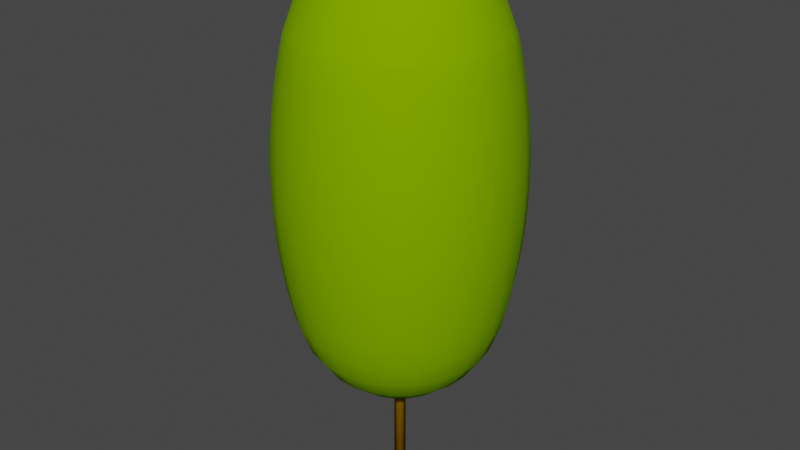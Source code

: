 # Source: LPo14m.blend  (saved by Blender 4.0.36; exported with 4.5.12 LTS)
import bpy
from mathutils import Matrix  # noqa: F401  (used for matrix-valued properties, if any)

bpy.ops.wm.read_factory_settings(use_empty=True)
scene = bpy.context.scene
scene.name = 'Scene'

# ---- collections
col_collection = bpy.data.collections.new('Collection'); scene.collection.children.link(col_collection)

# ---- materials (node trees are filled in below, after node groups)
mat_surface_style_3803 = bpy.data.materials.new('surface-style-3803')
mat_surface_style_3803.use_transparent_shadow = False
mat_surface_style_3803.diffuse_color = (0.1961, 0.3922, 0.0, 1.0)
mat_surface_style_3803.roughness = 1.0
mat_trunk = bpy.data.materials.new('Trunk')
mat_trunk.use_transparent_shadow = False
mat_trunk.diffuse_color = (0.3922, 0.1961, 0.0, 1.0)
mat_trunk.roughness = 1.0

# ---- material node trees
mat_surface_style_3803.use_nodes = True; mat_surface_style_3803.node_tree.nodes.clear()
_N = mat_surface_style_3803.node_tree.nodes; _L = mat_surface_style_3803.node_tree.links
n0 = _N.new('ShaderNodeBsdfPrincipled'); n0.name = 'Principled BSDF'; n0.location = (0, 300)
n0.inputs[0].default_value = (0.1961, 0.3922, 0.0, 1.0)
n0.inputs[2].default_value = 1.0
n0.inputs[3].default_value = 1.45
n0.inputs[13].default_value = 0.0
n1 = _N.new('ShaderNodeOutputMaterial'); n1.name = 'Material Output'; n1.location = (280, 300)
_L.new(n0.outputs[0], n1.inputs[0])
n1.is_active_output = True
mat_trunk.use_nodes = True; mat_trunk.node_tree.nodes.clear()
_N = mat_trunk.node_tree.nodes; _L = mat_trunk.node_tree.links
n0 = _N.new('ShaderNodeBsdfPrincipled'); n0.name = 'Principled BSDF'; n0.location = (0, 300)
n0.inputs[0].default_value = (0.3922, 0.1961, 0.0, 1.0)
n0.inputs[2].default_value = 1.0
n0.inputs[3].default_value = 1.45
n0.inputs[13].default_value = 0.0
n1 = _N.new('ShaderNodeOutputMaterial'); n1.name = 'Material Output'; n1.location = (280, 300)
_L.new(n0.outputs[0], n1.inputs[0])
n1.is_active_output = True

# ---- world
world_world = bpy.data.worlds.new('World'); scene.world = world_world
world_world.use_nodes = True; world_world.node_tree.nodes.clear()
_N = world_world.node_tree.nodes; _L = world_world.node_tree.links
n0 = _N.new('ShaderNodeOutputWorld'); n0.name = 'World Output'; n0.location = (300, 300)
n1 = _N.new('ShaderNodeBackground'); n1.name = 'Background'; n1.location = (10, 300)
n1.inputs[0].default_value = (0.05088, 0.05088, 0.05088, 1.0)
_L.new(n1.outputs[0], n0.inputs[0])
n0.is_active_output = True
world_world.color = (0.05088, 0.05088, 0.05088)
world_world.use_sun_shadow = False
world_world.sun_shadow_jitter_overblur = 0.0

# ---- meshes
me_lpo14m = bpy.data.meshes.new('LPo14m')
me_lpo14m.from_pydata([(0.6949, 0.04927, 13.9), (0.6585, 0.2275, 13.9), (9.24e-14, 1.848e-13, 14.0), (0.5772, 0.3901, 13.9), (1.272, 0.4394, 13.6), (1.115, 0.7537, 13.6), (1.799, 0.6214, 13.13), (1.577, 1.066, 13.13), (0.882, 1.017, 13.6), (1.247, 1.438, 13.13), (0.5888, 1.21, 13.6), (0.8327, 1.712, 13.13), (0.4566, 0.5262, 13.9), (0.3048, 0.6265, 13.9), (1.528, 1.761, 12.52), (1.02, 2.096, 12.52), (1.343, 0.09518, 13.6), (1.899, 0.1346, 13.13), (1.931, 1.305, 12.52), (1.69, 1.948, 11.86), (1.704, 1.964, 11.81), (1.138, 2.338, 11.81), (1.128, 2.319, 11.86), (0.4426, 2.289, 12.52), (0.4937, 2.553, 11.81), (0.4896, 2.532, 11.86), (2.203, 0.7611, 12.52), (2.137, 1.444, 11.86), (2.154, 1.456, 11.81), (0.684, -0.1323, 13.9), (1.321, -0.2555, 13.6), (1.869, -0.3614, 13.13), (2.289, -0.4426, 12.52), (2.325, 0.1649, 12.52), (2.438, 0.842, 11.86), (2.458, 0.8489, 11.81), (2.572, 0.1824, 11.86), (2.594, 0.1839, 11.81), (2.532, -0.4896, 11.86), (2.553, -0.4937, 11.81), (0.6265, -0.3048, 13.9), (1.21, -0.5888, 13.6), (1.712, -0.8327, 13.13), (2.096, -1.02, 12.52), (2.319, -1.128, 11.86), (2.338, -1.138, 11.81), (0.5262, -0.4566, 13.9), (1.017, -0.882, 13.6), (1.438, -1.247, 13.13), (1.761, -1.528, 12.52), (1.948, -1.69, 11.86), (1.964, -1.704, 11.81), (0.3901, -0.5772, 13.9), (0.7537, -1.115, 13.6), (1.066, -1.577, 13.13), (1.305, -1.931, 12.52), (1.444, -2.137, 11.86), (1.456, -2.154, 11.81), (0.4394, -1.272, 13.6), (0.6214, -1.799, 13.13), (0.7611, -2.203, 12.52), (0.842, -2.438, 11.86), (0.8489, -2.458, 11.81), (0.09518, -1.343, 13.6), (0.1346, -1.899, 13.13), (0.04927, -0.6949, 13.9), (0.2275, -0.6585, 13.9), (0.1649, -2.325, 12.52), (0.1824, -2.572, 11.86), (0.1839, -2.594, 11.81), (-0.1323, -0.684, 13.9), (-0.2555, -1.321, 13.6), (-0.3614, -1.869, 13.13), (-0.4426, -2.289, 12.52), (-0.4896, -2.532, 11.86), (-0.4937, -2.553, 11.81), (-1.128, -2.319, 11.86), (-1.02, -2.096, 12.52), (-1.138, -2.338, 11.81), (-1.69, -1.948, 11.86), (-1.528, -1.761, 12.52), (-1.704, -1.964, 11.81), (-1.931, -1.305, 12.52), (-2.137, -1.444, 11.86), (-2.154, -1.456, 11.81), (-1.577, -1.066, 13.13), (-1.247, -1.438, 13.13), (-1.115, -0.7537, 13.6), (-0.882, -1.017, 13.6), (-0.5772, -0.3901, 13.9), (-0.4566, -0.5262, 13.9), (-0.6585, -0.2275, 13.9), (-1.272, -0.4394, 13.6), (-1.799, -0.6214, 13.13), (-2.203, -0.7611, 12.52), (-2.438, -0.842, 11.86), (-2.458, -0.8489, 11.81), (-0.6949, -0.04927, 13.9), (-1.343, -0.09518, 13.6), (-1.899, -0.1346, 13.13), (-2.325, -0.1649, 12.52), (-2.572, -0.1824, 11.86), (-2.594, -0.1839, 11.81), (-0.684, 0.1323, 13.9), (-1.321, 0.2555, 13.6), (-1.869, 0.3614, 13.13), (-2.289, 0.4426, 12.52), (-2.532, 0.4896, 11.86), (-2.553, 0.4937, 11.81), (-0.3048, -0.6265, 13.9), (-0.5888, -1.21, 13.6), (-0.8327, -1.712, 13.13), (-0.6265, 0.3048, 13.9), (-1.21, 0.5888, 13.6), (-1.712, 0.8327, 13.13), (-2.096, 1.02, 12.52), (-2.319, 1.128, 11.86), (-2.338, 1.138, 11.81), (-0.5262, 0.4566, 13.9), (-1.017, 0.882, 13.6), (-1.438, 1.247, 13.13), (-1.761, 1.528, 12.52), (-1.948, 1.69, 11.86), (-1.964, 1.704, 11.81), (-0.3901, 0.5772, 13.9), (-0.7537, 1.115, 13.6), (-1.066, 1.577, 13.13), (-1.305, 1.931, 12.52), (-1.444, 2.137, 11.86), (-1.456, 2.154, 11.81), (-0.2275, 0.6585, 13.9), (-0.4394, 1.272, 13.6), (-0.6214, 1.799, 13.13), (-0.7611, 2.203, 12.52), (-0.842, 2.438, 11.86), (-0.8489, 2.458, 11.81), (0.1323, 0.684, 13.9), (-0.04927, 0.6949, 13.9), (0.2555, 1.321, 13.6), (0.3614, 1.869, 13.13), (-0.09518, 1.343, 13.6), (-0.1346, 1.899, 13.13), (-0.1649, 2.325, 12.52), (-0.1839, 2.594, 11.81), (-0.1824, 2.572, 11.86), (2.721, 0.1929, 11.23), (2.579, 0.8906, 11.23), (2.826, 0.2003, 10.64), (2.678, 0.9249, 10.64), (2.908, 0.2061, 10.04), (2.755, 0.9517, 10.04), (2.966, 0.2103, 9.448), (2.811, 0.9708, 9.448), (3.001, 0.2128, 8.85), (2.844, 0.9823, 8.85), (2.464, 1.665, 9.448), (2.493, 1.685, 8.85), (2.415, 1.632, 10.04), (2.347, 1.586, 10.64), (2.26, 1.528, 11.23), (1.949, 2.246, 9.448), (1.972, 2.273, 8.85), (1.91, 2.202, 10.04), (1.857, 2.14, 10.64), (1.788, 2.061, 11.23), (1.301, 2.674, 9.448), (1.316, 2.705, 8.85), (0.5646, 2.919, 9.448), (0.5712, 2.954, 8.85), (1.275, 2.621, 10.04), (0.5534, 2.862, 10.04), (1.239, 2.547, 10.64), (0.5379, 2.781, 10.64), (1.194, 2.453, 11.23), (0.5179, 2.678, 11.23), (-0.2103, 2.966, 9.448), (-0.2128, 3.001, 8.85), (1.319, 2.711, 8.55), (1.321, 2.716, 8.25), (0.5735, 2.965, 8.25), (0.5723, 2.96, 8.55), (2.849, 0.9842, 8.55), (2.855, 0.9861, 8.25), (2.502, 1.691, 8.25), (2.498, 1.688, 8.55), (2.844, 0.9823, 7.65), (2.493, 1.685, 7.65), (3.013, 0.2136, 8.25), (3.001, 0.2128, 7.65), (2.966, 0.2103, 7.052), (2.811, 0.9708, 7.052), (2.908, 0.2061, 6.456), (2.755, 0.9517, 6.456), (2.826, 0.2003, 5.863), (2.678, 0.9249, 5.863), (2.721, 0.1929, 5.274), (2.579, 0.8906, 5.274), (2.594, 0.1839, 4.692), (2.458, 0.8489, 4.692), (2.325, 0.1649, 3.979), (2.203, 0.7611, 3.979), (1.899, 0.1346, 3.366), (1.799, 0.6214, 3.366), (1.343, 0.09518, 2.896), (1.272, 0.4394, 2.896), (0.6949, 0.04927, 2.601), (0.6585, 0.2275, 2.601), (9.24e-14, 1.848e-13, 2.5), (0.684, -0.1323, 2.601), (0.5772, 0.3901, 2.601), (1.115, 0.7537, 2.896), (1.577, 1.066, 3.366), (1.931, 1.305, 3.979), (2.154, 1.456, 4.692), (2.26, 1.528, 5.274), (2.347, 1.586, 5.863), (2.415, 1.632, 6.456), (2.464, 1.665, 7.052), (0.4566, 0.5262, 2.601), (0.882, 1.017, 2.896), (1.247, 1.438, 3.366), (1.528, 1.761, 3.979), (1.02, 2.096, 3.979), (0.8327, 1.712, 3.366), (1.704, 1.964, 4.692), (1.138, 2.338, 4.692), (1.788, 2.061, 5.274), (1.194, 2.453, 5.274), (1.857, 2.14, 5.863), (1.239, 2.547, 5.863), (1.91, 2.202, 6.456), (1.949, 2.246, 7.052), (1.275, 2.621, 6.456), (1.972, 2.273, 7.65), (1.301, 2.674, 7.052), (1.316, 2.705, 7.65), (1.979, 2.281, 8.25), (0.4426, 2.289, 3.979), (0.3614, 1.869, 3.366), (0.5888, 1.21, 2.896), (0.2555, 1.321, 2.896), (0.3048, 0.6265, 2.601), (0.1323, 0.684, 2.601), (0.4937, 2.553, 4.692), (0.5179, 2.678, 5.274), (0.5379, 2.781, 5.863), (0.5534, 2.862, 6.456), (2.965, -0.5735, 8.25), (2.954, -0.5712, 7.65), (2.919, -0.5646, 7.052), (2.862, -0.5534, 6.456), (2.781, -0.5379, 5.863), (2.678, -0.5179, 5.274), (2.553, -0.4937, 4.692), (2.289, -0.4426, 3.979), (1.869, -0.3614, 3.366), (1.321, -0.2555, 2.896), (1.976, 2.277, 8.55), (2.678, -0.5179, 11.23), (2.781, -0.5379, 10.64), (2.862, -0.5534, 10.04), (2.919, -0.5646, 9.448), (2.954, -0.5712, 8.85), (2.716, -1.321, 8.25), (2.705, -1.316, 7.65), (2.674, -1.301, 7.052), (2.621, -1.275, 6.456), (2.547, -1.239, 5.863), (2.453, -1.194, 5.274), (2.338, -1.138, 4.692), (2.096, -1.02, 3.979), (1.712, -0.8327, 3.366), (1.21, -0.5888, 2.896), (0.6265, -0.3048, 2.601), (3.007, 0.2132, 8.55), (2.453, -1.194, 11.23), (2.547, -1.239, 10.64), (2.621, -1.275, 10.04), (2.674, -1.301, 9.448), (2.705, -1.316, 8.85), (2.281, -1.979, 8.25), (2.273, -1.972, 7.65), (2.246, -1.949, 7.052), (2.202, -1.91, 6.456), (2.14, -1.857, 5.863), (2.061, -1.788, 5.274), (1.964, -1.704, 4.692), (1.761, -1.528, 3.979), (1.438, -1.247, 3.366), (1.017, -0.882, 2.896), (0.5262, -0.4566, 2.601), (2.96, -0.5723, 8.55), (2.711, -1.319, 8.55), (2.061, -1.788, 11.23), (2.14, -1.857, 10.64), (2.202, -1.91, 10.04), (2.246, -1.949, 9.448), (2.273, -1.972, 8.85), (1.691, -2.502, 8.25), (1.685, -2.493, 7.65), (1.665, -2.464, 7.052), (1.632, -2.415, 6.456), (1.586, -2.347, 5.863), (1.528, -2.26, 5.274), (1.456, -2.154, 4.692), (1.305, -1.931, 3.979), (1.066, -1.577, 3.366), (0.7537, -1.115, 2.896), (0.3901, -0.5772, 2.601), (2.277, -1.976, 8.55), (1.528, -2.26, 11.23), (1.586, -2.347, 10.64), (1.632, -2.415, 10.04), (1.665, -2.464, 9.448), (1.685, -2.493, 8.85), (0.9861, -2.855, 8.25), (0.9823, -2.844, 7.65), (0.9708, -2.811, 7.052), (0.9517, -2.755, 6.456), (0.9249, -2.678, 5.863), (0.8906, -2.579, 5.274), (0.8489, -2.458, 4.692), (0.7611, -2.203, 3.979), (0.6214, -1.799, 3.366), (0.4394, -1.272, 2.896), (0.2275, -0.6585, 2.601), (1.688, -2.498, 8.55), (0.8906, -2.579, 11.23), (0.9249, -2.678, 10.64), (0.9517, -2.755, 10.04), (0.9708, -2.811, 9.448), (0.9823, -2.844, 8.85), (0.2136, -3.013, 8.25), (0.2128, -3.001, 7.65), (0.2103, -2.966, 7.052), (0.2061, -2.908, 6.456), (0.2003, -2.826, 5.863), (0.1929, -2.721, 5.274), (0.1839, -2.594, 4.692), (0.1649, -2.325, 3.979), (0.1346, -1.899, 3.366), (0.09518, -1.343, 2.896), (0.04927, -0.6949, 2.601), (0.9842, -2.849, 8.55), (0.1929, -2.721, 11.23), (0.2003, -2.826, 10.64), (0.2061, -2.908, 10.04), (0.2103, -2.966, 9.448), (0.2128, -3.001, 8.85), (-0.5735, -2.965, 8.25), (-0.5712, -2.954, 7.65), (-0.5646, -2.919, 7.052), (-0.5534, -2.862, 6.456), (-0.5379, -2.781, 5.863), (-0.5179, -2.678, 5.274), (-0.4937, -2.553, 4.692), (-0.4426, -2.289, 3.979), (-0.3614, -1.869, 3.366), (-0.2555, -1.321, 2.896), (-0.1323, -0.684, 2.601), (0.2132, -3.007, 8.55), (-0.5179, -2.678, 11.23), (-0.5379, -2.781, 10.64), (-0.5534, -2.862, 10.04), (-0.5646, -2.919, 9.448), (-0.5712, -2.954, 8.85), (-1.321, -2.716, 8.25), (-1.316, -2.705, 7.65), (-1.301, -2.674, 7.052), (-1.275, -2.621, 6.456), (-1.239, -2.547, 5.863), (-1.194, -2.453, 5.274), (-1.138, -2.338, 4.692), (-1.02, -2.096, 3.979), (-0.8327, -1.712, 3.366), (-0.5888, -1.21, 2.896), (-0.3048, -0.6265, 2.601), (-0.5723, -2.96, 8.55), (-1.194, -2.453, 11.23), (-1.239, -2.547, 10.64), (-1.275, -2.621, 10.04), (-1.301, -2.674, 9.448), (-1.316, -2.705, 8.85), (-1.979, -2.281, 8.25), (-1.972, -2.273, 7.65), (-1.949, -2.246, 7.052), (-1.91, -2.202, 6.456), (-1.857, -2.14, 5.863), (-1.788, -2.061, 5.274), (-1.704, -1.964, 4.692), (-1.528, -1.761, 3.979), (-1.247, -1.438, 3.366), (-0.882, -1.017, 2.896), (-0.4566, -0.5262, 2.601), (-1.319, -2.711, 8.55), (-1.788, -2.061, 11.23), (-1.857, -2.14, 10.64), (-1.91, -2.202, 10.04), (-1.949, -2.246, 9.448), (-1.972, -2.273, 8.85), (-2.502, -1.691, 8.25), (-2.493, -1.685, 7.65), (-2.464, -1.665, 7.052), (-2.415, -1.632, 6.456), (-2.347, -1.586, 5.863), (-2.26, -1.528, 5.274), (-2.154, -1.456, 4.692), (-1.931, -1.305, 3.979), (-1.577, -1.066, 3.366), (-1.115, -0.7537, 2.896), (-0.5772, -0.3901, 2.601), (-1.976, -2.277, 8.55), (-2.26, -1.528, 11.23), (-2.347, -1.586, 10.64), (-2.415, -1.632, 10.04), (-2.464, -1.665, 9.448), (-2.493, -1.685, 8.85), (-2.855, -0.9861, 8.25), (-2.844, -0.9823, 7.65), (-2.811, -0.9708, 7.052), (-2.755, -0.9517, 6.456), (-2.678, -0.9249, 5.863), (-2.579, -0.8906, 5.274), (-2.458, -0.8489, 4.692), (-2.203, -0.7611, 3.979), (-1.799, -0.6214, 3.366), (-1.272, -0.4394, 2.896), (-0.6585, -0.2275, 2.601), (-2.498, -1.688, 8.55), (-2.579, -0.8906, 11.23), (-2.678, -0.9249, 10.64), (-2.755, -0.9517, 10.04), (-2.811, -0.9708, 9.448), (-2.844, -0.9823, 8.85), (-3.013, -0.2136, 8.25), (-3.001, -0.2128, 7.65), (-2.966, -0.2103, 7.052), (-2.908, -0.2061, 6.456), (-2.826, -0.2003, 5.863), (-2.721, -0.1929, 5.274), (-2.594, -0.1839, 4.692), (-2.325, -0.1649, 3.979), (-1.899, -0.1346, 3.366), (-1.343, -0.09518, 2.896), (-0.6949, -0.04927, 2.601), (-2.849, -0.9842, 8.55), (-2.721, -0.1929, 11.23), (-2.826, -0.2003, 10.64), (-2.908, -0.2061, 10.04), (-2.966, -0.2103, 9.448), (-3.001, -0.2128, 8.85), (-2.965, 0.5735, 8.25), (-2.954, 0.5712, 7.65), (-2.919, 0.5646, 7.052), (-2.862, 0.5534, 6.456), (-2.781, 0.5379, 5.863), (-2.678, 0.5179, 5.274), (-2.553, 0.4937, 4.692), (-2.289, 0.4426, 3.979), (-1.869, 0.3614, 3.366), (-1.321, 0.2555, 2.896), (-0.684, 0.1323, 2.601), (-3.007, -0.2132, 8.55), (-2.678, 0.5179, 11.23), (-2.781, 0.5379, 10.64), (-2.862, 0.5534, 10.04), (-2.919, 0.5646, 9.448), (-2.954, 0.5712, 8.85), (-2.716, 1.321, 8.25), (-2.705, 1.316, 7.65), (-2.674, 1.301, 7.052), (-2.621, 1.275, 6.456), (-2.547, 1.239, 5.863), (-2.453, 1.194, 5.274), (-2.338, 1.138, 4.692), (-2.096, 1.02, 3.979), (-1.712, 0.8327, 3.366), (-1.21, 0.5888, 2.896), (-0.6265, 0.3048, 2.601), (-2.96, 0.5723, 8.55), (-2.453, 1.194, 11.23), (-2.547, 1.239, 10.64), (-2.621, 1.275, 10.04), (-2.674, 1.301, 9.448), (-2.705, 1.316, 8.85), (-2.281, 1.979, 8.25), (-2.273, 1.972, 7.65), (-2.246, 1.949, 7.052), (-2.202, 1.91, 6.456), (-2.14, 1.857, 5.863), (-2.061, 1.788, 5.274), (-1.964, 1.704, 4.692), (-1.761, 1.528, 3.979), (-1.438, 1.247, 3.366), (-1.017, 0.882, 2.896), (-0.5262, 0.4566, 2.601), (-2.711, 1.319, 8.55), (-2.061, 1.788, 11.23), (-2.14, 1.857, 10.64), (-2.202, 1.91, 10.04), (-2.246, 1.949, 9.448), (-2.273, 1.972, 8.85), (-1.691, 2.502, 8.25), (-1.685, 2.493, 7.65), (-1.665, 2.464, 7.052), (-1.632, 2.415, 6.456), (-1.586, 2.347, 5.863), (-1.528, 2.26, 5.274), (-1.456, 2.154, 4.692), (-1.305, 1.931, 3.979), (-1.066, 1.577, 3.366), (-0.7537, 1.115, 2.896), (-0.3901, 0.5772, 2.601), (-2.277, 1.976, 8.55), (-1.528, 2.26, 11.23), (-1.586, 2.347, 10.64), (-1.632, 2.415, 10.04), (-1.665, 2.464, 9.448), (-1.685, 2.493, 8.85), (-0.9861, 2.855, 8.25), (-0.9823, 2.844, 7.65), (-0.9708, 2.811, 7.052), (-0.9517, 2.755, 6.456), (-0.9249, 2.678, 5.863), (-0.8906, 2.579, 5.274), (-0.8489, 2.458, 4.692), (-0.7611, 2.203, 3.979), (-0.6214, 1.799, 3.366), (-0.4394, 1.272, 2.896), (-0.2275, 0.6585, 2.601), (-1.688, 2.498, 8.55), (-0.8906, 2.579, 11.23), (-0.9249, 2.678, 10.64), (-0.9517, 2.755, 10.04), (-0.9708, 2.811, 9.448), (-0.9823, 2.844, 8.85), (-0.2136, 3.013, 8.25), (-0.2128, 3.001, 7.65), (-0.2103, 2.966, 7.052), (-0.2061, 2.908, 6.456), (-0.2003, 2.826, 5.863), (-0.1929, 2.721, 5.274), (-0.1839, 2.594, 4.692), (-0.1649, 2.325, 3.979), (-0.1346, 1.899, 3.366), (-0.09518, 1.343, 2.896), (-0.04927, 0.6949, 2.601), (-0.9842, 2.849, 8.55), (-0.1929, 2.721, 11.23), (-0.2003, 2.826, 10.64), (-0.2061, 2.908, 10.04), (-0.2132, 3.007, 8.55), (0.5712, 2.954, 7.65), (0.5646, 2.919, 7.052), (0.1473, -0.02848, 13.9), (0.1349, -0.06563, 13.9), (0.149, -1.125e-08, 13.9), (0.1496, 0.01061, 13.9), (0.1418, 0.04897, 13.9), (0.1243, 0.084, 13.9), (0.0983, 0.1133, 13.9), (0.06563, 0.1349, 13.9), (0.02848, 0.1473, 13.9), (-0.01061, 0.1496, 13.9), (-0.04897, 0.1418, 13.9), (-0.084, 0.1243, 13.9), (-0.1133, 0.0983, 13.9), (-0.1349, 0.06563, 13.9), (-0.1473, 0.02848, 13.9), (-0.149, 1.125e-08, 13.9), (-0.1496, -0.01061, 13.9), (-0.1418, -0.04897, 13.9), (-0.1243, -0.084, 13.9), (-0.0983, -0.1133, 13.9), (-0.06563, -0.1349, 13.9), (-0.02848, -0.1473, 13.9), (0.01061, -0.1496, 13.9), (0.04897, -0.1418, 13.9), (0.084, -0.1243, 13.9), (0.1133, -0.0983, 13.9), (0.084, -0.1243, 0.0), (0.04897, -0.1418, 0.0), (0.1133, -0.0983, 0.0), (0.1349, -0.06563, 0.0), (0.1473, -0.02848, 0.0), (0.01061, -0.1496, 0.0), (-0.02848, -0.1473, 0.0), (-0.06563, -0.1349, 0.0), (-0.0983, -0.1133, 0.0), (-0.1243, -0.084, 0.0), (-0.1418, -0.04897, 0.0), (-0.1496, -0.01061, 0.0), (-0.149, 1.125e-08, 0.0), (-0.1473, 0.02848, 0.0), (-0.1349, 0.06563, 0.0), (-0.1133, 0.0983, 0.0), (-0.084, 0.1243, 0.0), (-0.04897, 0.1418, 0.0), (-0.01061, 0.1496, 0.0), (0.02848, 0.1473, 0.0), (0.06563, 0.1349, 0.0), (0.0983, 0.1133, 0.0), (0.1243, 0.084, 0.0), (0.1418, 0.04897, 0.0), (0.1496, 0.01061, 0.0), (0.149, -1.125e-08, 0.0)], [], [(1, 2, 0), (3, 2, 1), (1, 4, 5), (1, 5, 3), (4, 6, 7), (4, 7, 5), (8, 7, 9), (5, 7, 8), (11, 10, 8), (11, 8, 9), (12, 5, 8), (3, 5, 12), (10, 13, 12), (10, 12, 8), (12, 2, 3), (12, 13, 2), (9, 14, 15), (9, 15, 11), (1, 16, 4), (0, 16, 1), (4, 17, 6), (16, 17, 4), (18, 9, 7), (14, 9, 18), (21, 19, 20), (22, 19, 21), (14, 19, 22), (15, 14, 22), (22, 21, 24), (22, 24, 25), (22, 25, 23), (15, 22, 23), (18, 7, 6), (18, 6, 26), (27, 14, 18), (27, 20, 19), (27, 19, 14), (28, 20, 27), (0, 2, 29), (29, 30, 16), (29, 16, 0), (30, 31, 17), (30, 17, 16), (33, 17, 31), (33, 31, 32), (33, 6, 17), (26, 6, 33), (27, 18, 26), (34, 28, 27), (34, 27, 26), (35, 28, 34), (36, 26, 33), (34, 36, 37), (34, 26, 36), (35, 34, 37), (36, 32, 38), (36, 38, 39), (36, 33, 32), (37, 36, 39), (29, 2, 40), (29, 41, 30), (40, 41, 29), (41, 42, 31), (41, 31, 30), (32, 31, 42), (32, 42, 43), (38, 43, 44), (38, 44, 45), (38, 32, 43), (39, 38, 45), (40, 2, 46), (47, 41, 40), (46, 47, 40), (48, 42, 41), (47, 48, 41), (42, 48, 49), (43, 42, 49), (50, 44, 43), (50, 43, 49), (51, 45, 44), (51, 44, 50), (52, 53, 47), (52, 47, 46), (53, 54, 48), (53, 48, 47), (49, 48, 54), (49, 54, 55), (50, 56, 57), (50, 57, 51), (55, 56, 50), (49, 55, 50), (53, 59, 54), (58, 59, 53), (60, 54, 59), (55, 54, 60), (56, 61, 62), (56, 62, 57), (60, 61, 56), (55, 60, 56), (63, 64, 59), (63, 59, 58), (66, 63, 58), (65, 63, 66), (67, 59, 64), (60, 59, 67), (61, 67, 68), (61, 60, 67), (62, 68, 69), (62, 61, 68), (65, 71, 63), (70, 71, 65), (65, 2, 70), (71, 72, 64), (71, 64, 63), (73, 64, 72), (67, 64, 73), (68, 73, 74), (68, 67, 73), (69, 74, 75), (69, 68, 74), (73, 77, 76), (74, 73, 76), (75, 76, 78), (75, 74, 76), (76, 79, 81), (76, 81, 78), (77, 80, 79), (77, 79, 76), (79, 80, 82), (83, 79, 82), (84, 81, 79), (84, 79, 83), (85, 82, 80), (85, 80, 86), (86, 88, 87), (86, 87, 85), (88, 90, 89), (88, 89, 87), (2, 89, 90), (91, 89, 2), (92, 89, 91), (87, 89, 92), (93, 87, 92), (85, 87, 93), (85, 94, 82), (93, 94, 85), (95, 83, 82), (95, 82, 94), (96, 84, 83), (96, 83, 95), (97, 91, 2), (92, 91, 97), (92, 97, 98), (99, 92, 98), (93, 92, 99), (99, 100, 94), (99, 94, 93), (101, 102, 96), (101, 96, 95), (100, 95, 94), (100, 101, 95), (103, 97, 2), (98, 97, 103), (98, 103, 104), (99, 98, 104), (99, 104, 105), (105, 106, 100), (105, 100, 99), (107, 108, 102), (107, 102, 101), (106, 101, 100), (106, 107, 101), (46, 2, 52), (52, 58, 53), (66, 58, 52), (66, 2, 65), (52, 2, 66), (70, 2, 109), (70, 110, 71), (109, 110, 70), (109, 2, 90), (71, 111, 72), (110, 111, 71), (88, 110, 109), (90, 88, 109), (72, 111, 77), (73, 72, 77), (86, 111, 110), (88, 86, 110), (111, 86, 80), (77, 111, 80), (112, 103, 2), (113, 103, 112), (104, 103, 113), (114, 104, 113), (105, 104, 114), (115, 106, 105), (114, 115, 105), (116, 117, 108), (116, 108, 107), (116, 107, 106), (115, 116, 106), (118, 112, 2), (113, 112, 118), (113, 118, 119), (114, 113, 119), (114, 119, 120), (120, 121, 115), (120, 115, 114), (116, 115, 121), (122, 116, 121), (123, 117, 116), (123, 116, 122), (2, 124, 118), (125, 118, 124), (119, 118, 125), (126, 119, 125), (120, 119, 126), (120, 127, 121), (126, 127, 120), (123, 128, 129), (122, 128, 123), (121, 127, 128), (121, 128, 122), (130, 124, 2), (125, 124, 130), (125, 130, 131), (126, 125, 131), (126, 131, 132), (132, 133, 127), (132, 127, 126), (129, 134, 135), (128, 134, 129), (133, 134, 128), (127, 133, 128), (13, 136, 2), (137, 130, 2), (138, 136, 13), (138, 13, 10), (136, 137, 2), (11, 138, 10), (139, 138, 11), (138, 137, 136), (140, 137, 138), (11, 15, 23), (11, 23, 139), (132, 142, 133), (141, 142, 132), (141, 140, 138), (141, 138, 139), (139, 23, 142), (139, 142, 141), (25, 24, 143), (25, 143, 144), (142, 25, 144), (23, 25, 142), (144, 143, 135), (144, 135, 134), (142, 134, 133), (142, 144, 134), (140, 130, 137), (131, 130, 140), (132, 131, 140), (132, 140, 141), (35, 37, 145), (146, 35, 145), (147, 146, 145), (147, 148, 146), (149, 148, 147), (149, 150, 148), (151, 150, 149), (151, 152, 150), (153, 152, 151), (153, 154, 152), (152, 156, 155), (154, 156, 152), (150, 155, 157), (152, 155, 150), (148, 157, 158), (150, 157, 148), (146, 158, 159), (148, 158, 146), (35, 159, 28), (146, 159, 35), (155, 161, 160), (156, 161, 155), (155, 162, 157), (155, 160, 162), (157, 163, 158), (157, 162, 163), (158, 164, 159), (158, 163, 164), (159, 20, 28), (159, 164, 20), (166, 160, 161), (165, 160, 166), (168, 165, 166), (167, 165, 168), (167, 169, 165), (170, 169, 167), (165, 162, 160), (169, 162, 165), (172, 171, 169), (172, 169, 170), (174, 173, 171), (174, 171, 172), (171, 163, 162), (171, 162, 169), (24, 21, 173), (24, 173, 174), (171, 164, 163), (173, 164, 171), (173, 20, 164), (21, 20, 173), (176, 167, 168), (175, 167, 176), (179, 177, 178), (180, 177, 179), (168, 166, 177), (168, 177, 180), (154, 184, 156), (181, 183, 184), (181, 184, 154), (182, 183, 181), (185, 183, 182), (185, 186, 183), (188, 182, 187), (188, 185, 182), (188, 190, 185), (189, 190, 188), (189, 192, 190), (191, 192, 189), (191, 194, 192), (193, 194, 191), (193, 196, 194), (195, 196, 193), (198, 196, 195), (198, 195, 197), (200, 198, 197), (200, 197, 199), (202, 200, 199), (202, 199, 201), (201, 203, 204), (201, 204, 202), (203, 205, 206), (203, 206, 204), (205, 207, 206), (205, 208, 207), (206, 207, 209), (206, 209, 210), (204, 206, 210), (204, 210, 211), (202, 204, 211), (212, 200, 202), (211, 212, 202), (200, 213, 198), (200, 212, 213), (198, 214, 196), (198, 213, 214), (196, 215, 194), (196, 214, 215), (194, 216, 192), (194, 215, 216), (192, 217, 190), (192, 216, 217), (190, 186, 185), (190, 217, 186), (209, 207, 218), (210, 209, 218), (210, 218, 219), (211, 210, 219), (211, 219, 220), (220, 221, 212), (220, 212, 211), (222, 220, 223), (221, 220, 222), (225, 224, 221), (225, 221, 222), (227, 226, 224), (227, 224, 225), (229, 228, 226), (229, 226, 227), (221, 224, 213), (212, 221, 213), (214, 224, 226), (213, 224, 214), (215, 226, 228), (214, 226, 215), (216, 228, 230), (215, 228, 216), (217, 230, 231), (216, 230, 217), (229, 230, 228), (232, 230, 229), (217, 233, 186), (217, 231, 233), (234, 231, 230), (234, 230, 232), (235, 233, 231), (235, 231, 234), (183, 233, 236), (186, 233, 183), (235, 236, 233), (178, 236, 235), (237, 223, 238), (222, 223, 237), (240, 238, 223), (240, 223, 239), (241, 240, 239), (242, 240, 241), (207, 242, 241), (225, 222, 237), (225, 237, 243), (243, 227, 225), (244, 227, 243), (244, 229, 227), (245, 229, 244), (207, 241, 218), (245, 232, 229), (246, 232, 245), (218, 239, 219), (241, 239, 218), (219, 223, 220), (239, 223, 219), (248, 187, 247), (248, 188, 187), (249, 188, 248), (249, 189, 188), (189, 249, 250), (191, 189, 250), (191, 250, 251), (193, 191, 251), (193, 251, 252), (195, 193, 252), (195, 252, 253), (197, 195, 253), (254, 197, 253), (199, 197, 254), (255, 199, 254), (201, 199, 255), (201, 256, 203), (255, 256, 201), (203, 208, 205), (256, 208, 203), (177, 257, 236), (177, 236, 178), (166, 161, 257), (166, 257, 177), (156, 257, 161), (184, 257, 156), (183, 236, 257), (183, 257, 184), (145, 37, 39), (145, 39, 258), (147, 145, 258), (147, 258, 259), (149, 147, 259), (149, 259, 260), (151, 149, 260), (151, 260, 261), (261, 153, 151), (262, 153, 261), (264, 247, 263), (264, 248, 247), (264, 249, 248), (265, 249, 264), (266, 249, 265), (266, 250, 249), (267, 250, 266), (267, 251, 250), (267, 252, 251), (268, 252, 267), (269, 252, 268), (269, 253, 252), (254, 253, 269), (254, 269, 270), (271, 254, 270), (255, 254, 271), (255, 272, 256), (271, 272, 255), (272, 273, 208), (272, 208, 256), (208, 273, 207), (153, 181, 154), (274, 182, 181), (274, 181, 153), (187, 182, 274), (45, 258, 39), (275, 258, 45), (276, 258, 275), (276, 259, 258), (276, 260, 259), (277, 260, 276), (277, 261, 260), (278, 261, 277), (279, 261, 278), (279, 262, 261), (280, 264, 263), (281, 264, 280), (281, 265, 264), (282, 265, 281), (282, 266, 265), (283, 266, 282), (283, 267, 266), (284, 267, 283), (284, 268, 267), (285, 268, 284), (285, 269, 268), (286, 269, 285), (270, 269, 286), (287, 270, 286), (271, 270, 287), (271, 287, 288), (288, 289, 272), (288, 272, 271), (289, 290, 273), (289, 273, 272), (273, 290, 207), (262, 274, 153), (291, 187, 274), (291, 274, 262), (247, 187, 291), (279, 291, 262), (292, 291, 279), (263, 247, 291), (263, 291, 292), (293, 45, 51), (293, 275, 45), (294, 275, 293), (294, 276, 275), (295, 276, 294), (295, 277, 276), (296, 277, 295), (296, 278, 277), (297, 278, 296), (297, 279, 278), (281, 298, 299), (280, 298, 281), (281, 299, 300), (281, 300, 282), (283, 300, 301), (282, 300, 283), (283, 301, 302), (283, 302, 284), (284, 302, 303), (284, 303, 285), (285, 303, 304), (285, 304, 286), (286, 304, 305), (286, 305, 287), (287, 305, 306), (288, 287, 306), (307, 289, 288), (306, 307, 288), (308, 290, 289), (307, 308, 289), (290, 308, 207), (297, 292, 279), (309, 292, 297), (280, 263, 292), (280, 292, 309), (293, 57, 310), (51, 57, 293), (294, 310, 311), (293, 310, 294), (295, 311, 312), (294, 311, 295), (295, 312, 313), (295, 313, 296), (297, 313, 314), (296, 313, 297), (299, 315, 316), (298, 315, 299), (300, 316, 317), (299, 316, 300), (300, 317, 318), (300, 318, 301), (302, 318, 319), (301, 318, 302), (302, 319, 320), (302, 320, 303), (304, 320, 321), (303, 320, 304), (321, 322, 305), (304, 321, 305), (306, 305, 322), (306, 322, 323), (323, 324, 307), (323, 307, 306), (324, 325, 308), (324, 308, 307), (309, 326, 298), (309, 298, 280), (297, 314, 326), (297, 326, 309), (57, 62, 327), (57, 327, 310), (311, 327, 328), (310, 327, 311), (311, 328, 329), (311, 329, 312), (313, 329, 330), (312, 329, 313), (313, 330, 331), (313, 331, 314), (316, 332, 333), (315, 332, 316), (317, 333, 334), (316, 333, 317), (317, 334, 335), (317, 335, 318), (318, 335, 336), (318, 336, 319), (320, 336, 337), (319, 336, 320), (320, 337, 338), (321, 320, 338), (339, 321, 338), (322, 321, 339), (323, 322, 339), (323, 339, 340), (323, 341, 324), (340, 341, 323), (341, 342, 325), (341, 325, 324), (325, 342, 207), (326, 331, 343), (326, 343, 315), (326, 315, 298), (314, 331, 326), (327, 62, 69), (327, 69, 344), (327, 344, 345), (327, 345, 328), (329, 345, 346), (328, 345, 329), (330, 346, 347), (329, 346, 330), (330, 347, 348), (330, 348, 331), (333, 349, 350), (332, 349, 333), (333, 350, 351), (333, 351, 334), (334, 351, 352), (335, 334, 352), (335, 352, 353), (336, 335, 353), (337, 336, 353), (337, 353, 354), (337, 354, 355), (338, 337, 355), (356, 338, 355), (339, 338, 356), (340, 339, 356), (340, 356, 357), (340, 358, 341), (357, 358, 340), (358, 359, 342), (358, 342, 341), (342, 359, 207), (315, 360, 332), (343, 360, 315), (331, 348, 360), (331, 360, 343), (344, 69, 75), (344, 75, 361), (344, 361, 362), (345, 344, 362), (346, 345, 362), (346, 362, 363), (347, 346, 363), (347, 363, 364), (348, 364, 365), (347, 364, 348), (349, 366, 367), (349, 367, 350), (350, 367, 368), (350, 368, 351), (351, 368, 369), (351, 369, 352), (353, 369, 370), (352, 369, 353), (353, 370, 371), (353, 371, 354), (355, 371, 372), (354, 371, 355), (373, 355, 372), (356, 355, 373), (357, 356, 373), (357, 373, 374), (374, 375, 358), (374, 358, 357), (375, 376, 359), (375, 359, 358), (359, 376, 207), (332, 377, 349), (360, 377, 332), (348, 365, 377), (348, 377, 360), (75, 78, 378), (75, 378, 361), (362, 378, 379), (361, 378, 362), (362, 379, 380), (362, 380, 363), (364, 380, 381), (363, 380, 364), (365, 381, 382), (364, 381, 365), (367, 383, 384), (366, 383, 367), (367, 384, 385), (367, 385, 368), (369, 385, 386), (368, 385, 369), (370, 386, 387), (369, 386, 370), (370, 387, 388), (370, 388, 371), (372, 388, 389), (371, 388, 372), (389, 390, 373), (372, 389, 373), (374, 373, 390), (374, 390, 391), (391, 392, 375), (391, 375, 374), (392, 393, 376), (392, 376, 375), (376, 393, 207), (308, 325, 207), (377, 382, 394), (377, 394, 366), (377, 366, 349), (365, 382, 377), (78, 81, 395), (78, 395, 378), (379, 395, 396), (378, 395, 379), (379, 396, 397), (379, 397, 380), (380, 397, 398), (380, 398, 381), (382, 398, 399), (381, 398, 382), (400, 384, 383), (401, 384, 400), (402, 384, 401), (402, 385, 384), (402, 386, 385), (403, 386, 402), (404, 386, 403), (404, 387, 386), (405, 387, 404), (405, 388, 387), (406, 388, 405), (406, 389, 388), (407, 389, 406), (407, 390, 389), (408, 391, 390), (407, 408, 390), (391, 408, 409), (392, 391, 409), (392, 409, 410), (392, 410, 393), (410, 207, 393), (394, 399, 411), (394, 411, 383), (394, 383, 366), (382, 399, 394), (84, 395, 81), (412, 395, 84), (412, 396, 395), (413, 396, 412), (413, 397, 396), (414, 397, 413), (415, 397, 414), (415, 398, 397), (415, 399, 398), (416, 399, 415), (417, 401, 400), (418, 401, 417), (418, 402, 401), (419, 402, 418), (419, 403, 402), (420, 403, 419), (420, 404, 403), (421, 404, 420), (421, 405, 404), (422, 405, 421), (422, 406, 405), (423, 406, 422), (407, 406, 423), (424, 407, 423), (424, 425, 408), (424, 408, 407), (409, 408, 425), (409, 425, 426), (410, 409, 426), (410, 426, 427), (427, 207, 410), (428, 399, 416), (428, 411, 399), (400, 383, 411), (400, 411, 428), (429, 84, 96), (429, 412, 84), (430, 412, 429), (430, 413, 412), (431, 413, 430), (431, 414, 413), (432, 414, 431), (432, 415, 414), (433, 415, 432), (433, 416, 415), (435, 417, 434), (435, 418, 417), (435, 419, 418), (436, 419, 435), (436, 420, 419), (437, 420, 436), (437, 421, 420), (438, 421, 437), (439, 421, 438), (439, 422, 421), (439, 440, 423), (439, 423, 422), (423, 441, 424), (440, 441, 423), (424, 442, 425), (441, 442, 424), (426, 425, 442), (426, 442, 443), (444, 426, 443), (427, 426, 444), (444, 207, 427), (445, 416, 433), (445, 428, 416), (417, 400, 428), (417, 428, 445), (446, 429, 96), (102, 446, 96), (446, 430, 429), (447, 430, 446), (448, 430, 447), (448, 431, 430), (449, 431, 448), (449, 432, 431), (450, 432, 449), (450, 433, 432), (451, 435, 434), (452, 435, 451), (453, 435, 452), (453, 436, 435), (454, 437, 436), (453, 454, 436), (455, 438, 437), (454, 455, 437), (456, 439, 438), (455, 456, 438), (457, 440, 439), (456, 457, 439), (440, 458, 441), (457, 458, 440), (441, 459, 442), (458, 459, 441), (460, 442, 459), (443, 442, 460), (461, 443, 460), (444, 443, 461), (461, 207, 444), (462, 433, 450), (462, 417, 445), (462, 445, 433), (434, 417, 462), (108, 463, 446), (108, 446, 102), (463, 464, 447), (463, 447, 446), (464, 465, 448), (464, 448, 447), (465, 466, 449), (465, 449, 448), (466, 450, 449), (467, 450, 466), (468, 452, 451), (469, 452, 468), (469, 453, 452), (470, 453, 469), (470, 454, 453), (471, 454, 470), (471, 455, 454), (472, 455, 471), (472, 456, 455), (473, 456, 472), (473, 457, 456), (474, 457, 473), (474, 475, 458), (474, 458, 457), (475, 476, 459), (475, 459, 458), (460, 459, 476), (460, 476, 477), (461, 460, 477), (461, 477, 478), (478, 207, 461), (479, 450, 467), (479, 462, 450), (451, 434, 462), (451, 462, 479), (480, 108, 117), (480, 463, 108), (481, 463, 480), (481, 464, 463), (482, 464, 481), (482, 465, 464), (483, 465, 482), (483, 466, 465), (484, 466, 483), (484, 467, 466), (486, 468, 485), (486, 469, 468), (486, 470, 469), (487, 470, 486), (488, 470, 487), (488, 471, 470), (489, 471, 488), (489, 472, 471), (490, 472, 489), (490, 473, 472), (491, 473, 490), (491, 474, 473), (492, 474, 491), (492, 475, 474), (475, 493, 476), (492, 493, 475), (494, 476, 493), (477, 476, 494), (495, 477, 494), (478, 477, 495), (495, 207, 478), (496, 467, 484), (496, 479, 467), (468, 451, 479), (468, 479, 496), (123, 480, 117), (497, 480, 123), (497, 481, 480), (498, 481, 497), (498, 482, 481), (499, 482, 498), (499, 483, 482), (500, 483, 499), (501, 483, 500), (501, 484, 483), (486, 502, 503), (485, 502, 486), (487, 503, 504), (486, 503, 487), (488, 504, 505), (487, 504, 488), (489, 505, 506), (488, 505, 489), (490, 506, 507), (489, 506, 490), (491, 507, 508), (490, 507, 491), (508, 509, 492), (491, 508, 492), (509, 510, 493), (509, 493, 492), (494, 493, 510), (494, 510, 511), (495, 511, 512), (494, 511, 495), (512, 207, 495), (501, 496, 484), (513, 496, 501), (485, 468, 496), (485, 496, 513), (123, 129, 514), (123, 514, 497), (497, 514, 515), (497, 515, 498), (498, 515, 516), (498, 516, 499), (499, 516, 517), (499, 517, 500), (500, 517, 518), (500, 518, 501), (503, 519, 520), (502, 519, 503), (503, 520, 521), (503, 521, 504), (504, 521, 522), (504, 522, 505), (506, 522, 523), (505, 522, 506), (506, 523, 524), (506, 524, 507), (508, 524, 525), (507, 524, 508), (508, 525, 526), (508, 526, 509), (527, 510, 509), (526, 527, 509), (510, 527, 528), (511, 510, 528), (511, 528, 529), (512, 511, 529), (529, 207, 512), (513, 530, 502), (513, 502, 485), (501, 518, 530), (501, 530, 513), (129, 135, 531), (129, 531, 514), (515, 531, 532), (514, 531, 515), (515, 532, 533), (515, 533, 516), (517, 533, 534), (516, 533, 517), (518, 534, 535), (517, 534, 518), (520, 536, 537), (519, 536, 520), (520, 537, 538), (520, 538, 521), (522, 538, 539), (521, 538, 522), (522, 539, 540), (522, 540, 523), (523, 540, 541), (523, 541, 524), (541, 542, 525), (541, 525, 524), (525, 543, 526), (542, 543, 525), (543, 544, 527), (543, 527, 526), (545, 527, 544), (528, 527, 545), (529, 528, 545), (529, 545, 546), (546, 207, 529), (530, 547, 519), (530, 519, 502), (518, 535, 547), (518, 547, 530), (548, 531, 135), (143, 548, 135), (532, 548, 549), (531, 548, 532), (533, 549, 550), (532, 549, 533), (533, 550, 175), (533, 175, 534), (535, 175, 176), (534, 175, 535), (519, 551, 536), (547, 551, 519), (535, 176, 551), (535, 551, 547), (537, 179, 552), (536, 179, 537), (537, 552, 553), (537, 553, 538), (553, 246, 539), (553, 539, 538), (245, 540, 539), (246, 245, 539), (245, 244, 541), (245, 541, 540), (243, 542, 541), (244, 243, 541), (542, 237, 543), (243, 237, 542), (543, 238, 544), (237, 238, 543), (240, 544, 238), (545, 544, 240), (546, 545, 240), (546, 240, 242), (207, 546, 242), (536, 180, 179), (551, 180, 536), (176, 168, 180), (176, 180, 551), (24, 174, 548), (24, 548, 143), (172, 549, 548), (174, 172, 548), (172, 170, 550), (172, 550, 549), (167, 175, 550), (170, 167, 550), (553, 234, 232), (553, 232, 246), (552, 178, 235), (179, 178, 552), (552, 235, 234), (552, 234, 553), (556, 555, 554), (556, 576, 577), (556, 577, 578), (556, 578, 579), (556, 579, 555), (558, 556, 557), (559, 556, 558), (560, 556, 559), (561, 556, 560), (562, 556, 561), (569, 570, 571), (569, 571, 572), (569, 572, 573), (569, 573, 574), (569, 574, 575), (569, 575, 576), (569, 576, 556), (563, 569, 556), (563, 556, 562), (564, 569, 563), (567, 568, 569), (565, 569, 564), (566, 567, 569), (566, 569, 565), (578, 581, 580), (578, 577, 581), (579, 580, 582), (579, 578, 580), (582, 583, 555), (582, 555, 579), (583, 584, 554), (583, 554, 555), (577, 585, 581), (577, 576, 585), (576, 586, 585), (576, 575, 586), (575, 587, 586), (575, 574, 587), (574, 588, 587), (574, 573, 588), (589, 588, 573), (589, 573, 572), (590, 589, 572), (590, 572, 571), (591, 590, 571), (591, 571, 570), (592, 591, 570), (592, 570, 569), (593, 569, 568), (593, 592, 569), (594, 593, 568), (594, 568, 567), (595, 594, 567), (595, 567, 566), (566, 596, 595), (566, 565, 596), (565, 597, 596), (565, 564, 597), (564, 598, 597), (564, 563, 598), (563, 599, 598), (563, 562, 599), (562, 600, 599), (562, 561, 600), (561, 601, 600), (561, 560, 601), (602, 601, 560), (602, 560, 559), (603, 602, 559), (603, 559, 558), (604, 603, 558), (604, 558, 557), (605, 604, 557), (605, 557, 556), (584, 556, 554), (584, 605, 556), (605, 599, 600), (605, 600, 601), (605, 601, 602), (605, 602, 603), (605, 603, 604), (598, 599, 605), (583, 605, 584), (582, 605, 583), (580, 605, 582), (581, 605, 580), (585, 605, 581), (592, 593, 594), (592, 594, 595), (592, 595, 596), (592, 596, 597), (592, 597, 598), (592, 598, 605), (592, 605, 585), (586, 592, 585), (590, 591, 592), (587, 592, 586), (589, 590, 592), (588, 589, 592), (588, 592, 587)])
me_lpo14m.polygons.foreach_set('use_smooth', [True] * 1204)
me_lpo14m.polygons.foreach_set('material_index', [0, 0, 0, 0, 0, 0, 0, 0, 0, 0, 0, 0, 0, 0, 0, 0, 0, 0, 0, 0, 0, 0, 0, 0, 0, 0, 0, 0, 0, 0, 0, 0, 0, 0, 0, 0, 0, 0, 0, 0, 0, 0, 0, 0, 0, 0, 0, 0, 0, 0, 0, 0, 0, 0, 0, 0, 0, 0, 0, 0, 0, 0, 0, 0, 0, 0, 0, 0, 0, 0, 0, 0, 0, 0, 0, 0, 0, 0, 0, 0, 0, 0, 0, 0, 0, 0, 0, 0, 0, 0, 0, 0, 0, 0, 0, 0, 0, 0, 0, 0, 0, 0, 0, 0, 0, 0, 0, 0, 0, 0, 0, 0, 0, 0, 0, 0, 0, 0, 0, 0, 0, 0, 0, 0, 0, 0, 0, 0, 0, 0, 0, 0, 0, 0, 0, 0, 0, 0, 0, 0, 0, 0, 0, 0, 0, 0, 0, 0, 0, 0, 0, 0, 0, 0, 0, 0, 0, 0, 0, 0, 0, 0, 0, 0, 0, 0, 0, 0, 0, 0, 0, 0, 0, 0, 0, 0, 0, 0, 0, 0, 0, 0, 0, 0, 0, 0, 0, 0, 0, 0, 0, 0, 0, 0, 0, 0, 0, 0, 0, 0, 0, 0, 0, 0, 0, 0, 0, 0, 0, 0, 0, 0, 0, 0, 0, 0, 0, 0, 0, 0, 0, 0, 0, 0, 0, 0, 0, 0, 0, 0, 0, 0, 0, 0, 0, 0, 0, 0, 0, 0, 0, 0, 0, 0, 0, 0, 0, 0, 0, 0, 0, 0, 0, 0, 0, 0, 0, 0, 0, 0, 0, 0, 0, 0, 0, 0, 0, 0, 0, 0, 0, 0, 0, 0, 0, 0, 0, 0, 0, 0, 0, 0, 0, 0, 0, 0, 0, 0, 0, 0, 0, 0, 0, 0, 0, 0, 0, 0, 0, 0, 0, 0, 0, 0, 0, 0, 0, 0, 0, 0, 0, 0, 0, 0, 0, 0, 0, 0, 0, 0, 0, 0, 0, 0, 0, 0, 0, 0, 0, 0, 0, 0, 0, 0, 0, 0, 0, 0, 0, 0, 0, 0, 0, 0, 0, 0, 0, 0, 0, 0, 0, 0, 0, 0, 0, 0, 0, 0, 0, 0, 0, 0, 0, 0, 0, 0, 0, 0, 0, 0, 0, 0, 0, 0, 0, 0, 0, 0, 0, 0, 0, 0, 0, 0, 0, 0, 0, 0, 0, 0, 0, 0, 0, 0, 0, 0, 0, 0, 0, 0, 0, 0, 0, 0, 0, 0, 0, 0, 0, 0, 0, 0, 0, 0, 0, 0, 0, 0, 0, 0, 0, 0, 0, 0, 0, 0, 0, 0, 0, 0, 0, 0, 0, 0, 0, 0, 0, 0, 0, 0, 0, 0, 0, 0, 0, 0, 0, 0, 0, 0, 0, 0, 0, 0, 0, 0, 0, 0, 0, 0, 0, 0, 0, 0, 0, 0, 0, 0, 0, 0, 0, 0, 0, 0, 0, 0, 0, 0, 0, 0, 0, 0, 0, 0, 0, 0, 0, 0, 0, 0, 0, 0, 0, 0, 0, 0, 0, 0, 0, 0, 0, 0, 0, 0, 0, 0, 0, 0, 0, 0, 0, 0, 0, 0, 0, 0, 0, 0, 0, 0, 0, 0, 0, 0, 0, 0, 0, 0, 0, 0, 0, 0, 0, 0, 0, 0, 0, 0, 0, 0, 0, 0, 0, 0, 0, 0, 0, 0, 0, 0, 0, 0, 0, 0, 0, 0, 0, 0, 0, 0, 0, 0, 0, 0, 0, 0, 0, 0, 0, 0, 0, 0, 0, 0, 0, 0, 0, 0, 0, 0, 0, 0, 0, 0, 0, 0, 0, 0, 0, 0, 0, 0, 0, 0, 0, 0, 0, 0, 0, 0, 0, 0, 0, 0, 0, 0, 0, 0, 0, 0, 0, 0, 0, 0, 0, 0, 0, 0, 0, 0, 0, 0, 0, 0, 0, 0, 0, 0, 0, 0, 0, 0, 0, 0, 0, 0, 0, 0, 0, 0, 0, 0, 0, 0, 0, 0, 0, 0, 0, 0, 0, 0, 0, 0, 0, 0, 0, 0, 0, 0, 0, 0, 0, 0, 0, 0, 0, 0, 0, 0, 0, 0, 0, 0, 0, 0, 0, 0, 0, 0, 0, 0, 0, 0, 0, 0, 0, 0, 0, 0, 0, 0, 0, 0, 0, 0, 0, 0, 0, 0, 0, 0, 0, 0, 0, 0, 0, 0, 0, 0, 0, 0, 0, 0, 0, 0, 0, 0, 0, 0, 0, 0, 0, 0, 0, 0, 0, 0, 0, 0, 0, 0, 0, 0, 0, 0, 0, 0, 0, 0, 0, 0, 0, 0, 0, 0, 0, 0, 0, 0, 0, 0, 0, 0, 0, 0, 0, 0, 0, 0, 0, 0, 0, 0, 0, 0, 0, 0, 0, 0, 0, 0, 0, 0, 0, 0, 0, 0, 0, 0, 0, 0, 0, 0, 0, 0, 0, 0, 0, 0, 0, 0, 0, 0, 0, 0, 0, 0, 0, 0, 0, 0, 0, 0, 0, 0, 0, 0, 0, 0, 0, 0, 0, 0, 0, 0, 0, 0, 0, 0, 0, 0, 0, 0, 0, 0, 0, 0, 0, 0, 0, 0, 0, 0, 0, 0, 0, 0, 0, 0, 0, 0, 0, 0, 0, 0, 0, 0, 0, 0, 0, 0, 0, 0, 0, 0, 0, 0, 0, 0, 0, 0, 0, 0, 0, 0, 0, 0, 0, 0, 0, 0, 0, 0, 0, 0, 0, 0, 0, 0, 0, 0, 0, 0, 0, 0, 0, 0, 0, 0, 0, 0, 0, 0, 0, 0, 0, 0, 0, 0, 0, 0, 0, 0, 0, 0, 0, 0, 0, 0, 0, 0, 0, 0, 0, 0, 0, 0, 0, 0, 0, 0, 0, 0, 0, 0, 0, 0, 0, 0, 0, 0, 0, 0, 0, 0, 0, 0, 0, 0, 0, 0, 0, 0, 0, 0, 0, 0, 0, 0, 0, 0, 0, 0, 0, 0, 0, 0, 0, 0, 0, 0, 0, 0, 0, 0, 0, 0, 0, 0, 0, 0, 0, 0, 0, 0, 0, 0, 0, 0, 0, 0, 0, 0, 0, 0, 0, 0, 0, 0, 0, 0, 0, 0, 0, 0, 0, 0, 0, 0, 0, 0, 0, 0, 0, 0, 0, 0, 0, 0, 0, 0, 0, 0, 0, 0, 0, 0, 0, 0, 0, 0, 0, 0, 0, 0, 0, 0, 0, 0, 0, 0, 0, 0, 0, 0, 0, 0, 0, 0, 0, 0, 0, 0, 0, 0, 0, 0, 0, 0, 0, 0, 0, 0, 0, 0, 0, 0, 0, 0, 0, 0, 0, 0, 0, 0, 0, 0, 0, 0, 0, 0, 0, 0, 0, 0, 0, 0, 0, 0, 0, 0, 0, 0, 0, 0, 0, 0, 0, 0, 0, 0, 0, 0, 0, 0, 0, 0, 0, 0, 0, 0, 0, 0, 1, 1, 1, 1, 1, 1, 1, 1, 1, 1, 1, 1, 1, 1, 1, 1, 1, 1, 1, 1, 1, 1, 1, 1, 1, 1, 1, 1, 1, 1, 1, 1, 1, 1, 1, 1, 1, 1, 1, 1, 1, 1, 1, 1, 1, 1, 1, 1, 1, 1, 1, 1, 1, 1, 1, 1, 1, 1, 1, 1, 1, 1, 1, 1, 1, 1, 1, 1, 1, 1, 1, 1, 1, 1, 1, 1, 1, 1, 1, 1, 1, 1, 1, 1, 1, 1, 1, 1, 1, 1, 1, 1, 1, 1, 1, 1, 1, 1, 1, 1])
me_lpo14m.materials.append(mat_surface_style_3803)
me_lpo14m.materials.append(mat_trunk)
me_lpo14m.update()

# ---- objects
ob_lpo14m = bpy.data.objects.new('LPo14m', me_lpo14m)

# ---- transforms, parenting, visibility, modifiers, constraints
ob_lpo14m.location = (0.0, 0.0, 0.0)

# ---- collection membership
col_collection.objects.link(ob_lpo14m)

# ---- scene / render settings (as saved in the file)
scene.frame_start = 1; scene.frame_end = 250; scene.frame_set(1)
scene.render.engine = 'BLENDER_EEVEE_NEXT'
scene.render.image_settings.color_mode = 'RGB'
scene.cycles.sampling_pattern = 'TABULATED_SOBOL'
scene.view_settings.view_transform = 'Filmic'
bpy.context.view_layer.update()

# ---- added for rendering (the .blend has no active camera and no usable light): camera, sun
cam_auto = bpy.data.cameras.new('AutoCamera')
cam_auto.lens = 50.0
cam_auto.sensor_width = 36.0
cam_auto.clip_end = 1000.0
ob_auto_camera = bpy.data.objects.new('AutoCamera', cam_auto)
scene.collection.objects.link(ob_auto_camera)
ob_auto_camera.location = (15.1642, -18.1971, 19.1314)
ob_auto_camera.rotation_euler = (1.09748, -7.21219e-08, 0.694738)
scene.camera = ob_auto_camera
light_auto_sun = bpy.data.lights.new('AutoSun', 'SUN')
light_auto_sun.energy = 3.0
light_auto_sun.angle = 0.0523599
ob_auto_sun = bpy.data.objects.new('AutoSun', light_auto_sun)
scene.collection.objects.link(ob_auto_sun)
ob_auto_sun.rotation_euler = (0.872665, 0.174533, 0.523599)
bpy.context.view_layer.update()
